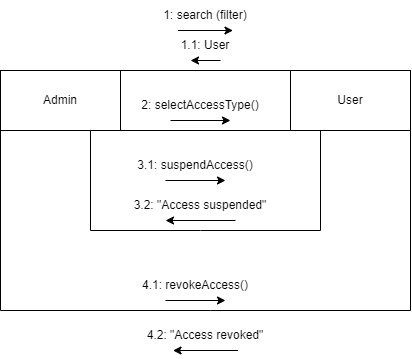

The diagram above was exported from draw.io. Its source (the exported page's mxGraphModel, read from the mxfile embedded in the PNG):
<mxGraphModel dx="1034" dy="446" grid="1" gridSize="10" guides="1" tooltips="1" connect="1" arrows="1" fold="1" page="1" pageScale="1" pageWidth="850" pageHeight="1100" math="0" shadow="0">
  <root>
    <mxCell id="0" />
    <mxCell id="1" parent="0" />
    <mxCell id="6PUphs7ZbIjiCpLULU9F-1" value="Admin" style="rounded=0;whiteSpace=wrap;html=1;" vertex="1" parent="1">
      <mxGeometry x="160" y="120" width="120" height="60" as="geometry" />
    </mxCell>
    <mxCell id="6PUphs7ZbIjiCpLULU9F-2" value="User" style="rounded=0;whiteSpace=wrap;html=1;" vertex="1" parent="1">
      <mxGeometry x="450" y="120" width="120" height="60" as="geometry" />
    </mxCell>
    <mxCell id="6PUphs7ZbIjiCpLULU9F-3" value="" style="endArrow=none;html=1;rounded=0;exitX=1;exitY=0;exitDx=0;exitDy=0;entryX=0;entryY=0;entryDx=0;entryDy=0;" edge="1" parent="1" source="6PUphs7ZbIjiCpLULU9F-1" target="6PUphs7ZbIjiCpLULU9F-2">
      <mxGeometry width="50" height="50" relative="1" as="geometry">
        <mxPoint x="400" y="260" as="sourcePoint" />
        <mxPoint x="450" y="210" as="targetPoint" />
      </mxGeometry>
    </mxCell>
    <mxCell id="6PUphs7ZbIjiCpLULU9F-4" value="1: search (filter)" style="text;html=1;align=center;verticalAlign=middle;whiteSpace=wrap;rounded=0;" vertex="1" parent="1">
      <mxGeometry x="310" y="50" width="110" height="30" as="geometry" />
    </mxCell>
    <mxCell id="6PUphs7ZbIjiCpLULU9F-5" value="" style="endArrow=classic;html=1;rounded=0;entryX=0.75;entryY=1;entryDx=0;entryDy=0;exitX=0.25;exitY=1;exitDx=0;exitDy=0;" edge="1" parent="1" source="6PUphs7ZbIjiCpLULU9F-4" target="6PUphs7ZbIjiCpLULU9F-4">
      <mxGeometry width="50" height="50" relative="1" as="geometry">
        <mxPoint x="400" y="260" as="sourcePoint" />
        <mxPoint x="450" y="210" as="targetPoint" />
      </mxGeometry>
    </mxCell>
    <mxCell id="6PUphs7ZbIjiCpLULU9F-6" value="1.1: User" style="text;html=1;align=center;verticalAlign=middle;whiteSpace=wrap;rounded=0;" vertex="1" parent="1">
      <mxGeometry x="335" y="80" width="60" height="30" as="geometry" />
    </mxCell>
    <mxCell id="6PUphs7ZbIjiCpLULU9F-7" value="" style="endArrow=classic;html=1;rounded=0;entryX=0.25;entryY=1;entryDx=0;entryDy=0;exitX=0.75;exitY=1;exitDx=0;exitDy=0;" edge="1" parent="1" source="6PUphs7ZbIjiCpLULU9F-6" target="6PUphs7ZbIjiCpLULU9F-6">
      <mxGeometry width="50" height="50" relative="1" as="geometry">
        <mxPoint x="400" y="260" as="sourcePoint" />
        <mxPoint x="450" y="210" as="targetPoint" />
      </mxGeometry>
    </mxCell>
    <mxCell id="6PUphs7ZbIjiCpLULU9F-8" value="" style="endArrow=none;html=1;rounded=0;exitX=1;exitY=1;exitDx=0;exitDy=0;entryX=0;entryY=1;entryDx=0;entryDy=0;" edge="1" parent="1" source="6PUphs7ZbIjiCpLULU9F-1" target="6PUphs7ZbIjiCpLULU9F-2">
      <mxGeometry width="50" height="50" relative="1" as="geometry">
        <mxPoint x="400" y="260" as="sourcePoint" />
        <mxPoint x="450" y="210" as="targetPoint" />
      </mxGeometry>
    </mxCell>
    <mxCell id="6PUphs7ZbIjiCpLULU9F-9" value="2: selectAccessType()" style="text;html=1;align=center;verticalAlign=middle;whiteSpace=wrap;rounded=0;" vertex="1" parent="1">
      <mxGeometry x="300" y="140" width="120" height="30" as="geometry" />
    </mxCell>
    <mxCell id="6PUphs7ZbIjiCpLULU9F-10" value="" style="endArrow=classic;html=1;rounded=0;exitX=0.25;exitY=1;exitDx=0;exitDy=0;entryX=0.75;entryY=1;entryDx=0;entryDy=0;" edge="1" parent="1" source="6PUphs7ZbIjiCpLULU9F-9" target="6PUphs7ZbIjiCpLULU9F-9">
      <mxGeometry width="50" height="50" relative="1" as="geometry">
        <mxPoint x="400" y="260" as="sourcePoint" />
        <mxPoint x="450" y="210" as="targetPoint" />
      </mxGeometry>
    </mxCell>
    <mxCell id="6PUphs7ZbIjiCpLULU9F-11" value="3.1: suspendAccess()" style="text;html=1;align=center;verticalAlign=middle;whiteSpace=wrap;rounded=0;" vertex="1" parent="1">
      <mxGeometry x="295" y="200" width="120" height="30" as="geometry" />
    </mxCell>
    <mxCell id="6PUphs7ZbIjiCpLULU9F-12" value="" style="endArrow=classic;html=1;rounded=0;exitX=0.25;exitY=1;exitDx=0;exitDy=0;entryX=0.75;entryY=1;entryDx=0;entryDy=0;" edge="1" parent="1" source="6PUphs7ZbIjiCpLULU9F-11" target="6PUphs7ZbIjiCpLULU9F-11">
      <mxGeometry width="50" height="50" relative="1" as="geometry">
        <mxPoint x="395" y="280" as="sourcePoint" />
        <mxPoint x="445" y="230" as="targetPoint" />
      </mxGeometry>
    </mxCell>
    <mxCell id="6PUphs7ZbIjiCpLULU9F-13" value="3.2: &quot;Access suspended&quot;" style="text;html=1;align=center;verticalAlign=middle;whiteSpace=wrap;rounded=0;" vertex="1" parent="1">
      <mxGeometry x="290" y="240" width="140" height="30" as="geometry" />
    </mxCell>
    <mxCell id="6PUphs7ZbIjiCpLULU9F-14" value="" style="endArrow=classic;html=1;rounded=0;entryX=0.25;entryY=1;entryDx=0;entryDy=0;exitX=0.75;exitY=1;exitDx=0;exitDy=0;" edge="1" parent="1" source="6PUphs7ZbIjiCpLULU9F-13" target="6PUphs7ZbIjiCpLULU9F-13">
      <mxGeometry width="50" height="50" relative="1" as="geometry">
        <mxPoint x="385" y="300" as="sourcePoint" />
        <mxPoint x="435" y="250" as="targetPoint" />
      </mxGeometry>
    </mxCell>
    <mxCell id="6PUphs7ZbIjiCpLULU9F-15" value="" style="endArrow=none;html=1;rounded=0;entryX=0.75;entryY=1;entryDx=0;entryDy=0;exitX=0.25;exitY=1;exitDx=0;exitDy=0;" edge="1" parent="1" source="6PUphs7ZbIjiCpLULU9F-2" target="6PUphs7ZbIjiCpLULU9F-1">
      <mxGeometry width="50" height="50" relative="1" as="geometry">
        <mxPoint x="390" y="280" as="sourcePoint" />
        <mxPoint x="440" y="230" as="targetPoint" />
        <Array as="points">
          <mxPoint x="480" y="280" />
          <mxPoint x="360" y="280" />
          <mxPoint x="250" y="280" />
        </Array>
      </mxGeometry>
    </mxCell>
    <mxCell id="6PUphs7ZbIjiCpLULU9F-16" value="" style="endArrow=none;html=1;rounded=0;exitX=0;exitY=1;exitDx=0;exitDy=0;entryX=1;entryY=1;entryDx=0;entryDy=0;" edge="1" parent="1" source="6PUphs7ZbIjiCpLULU9F-1" target="6PUphs7ZbIjiCpLULU9F-2">
      <mxGeometry width="50" height="50" relative="1" as="geometry">
        <mxPoint x="390" y="280" as="sourcePoint" />
        <mxPoint x="440" y="230" as="targetPoint" />
        <Array as="points">
          <mxPoint x="160" y="360" />
          <mxPoint x="370" y="360" />
          <mxPoint x="570" y="360" />
        </Array>
      </mxGeometry>
    </mxCell>
    <mxCell id="6PUphs7ZbIjiCpLULU9F-17" value="4.1: revokeAccess()" style="text;html=1;align=center;verticalAlign=middle;whiteSpace=wrap;rounded=0;" vertex="1" parent="1">
      <mxGeometry x="295" y="320" width="120" height="30" as="geometry" />
    </mxCell>
    <mxCell id="6PUphs7ZbIjiCpLULU9F-18" value="" style="endArrow=classic;html=1;rounded=0;entryX=0.75;entryY=1;entryDx=0;entryDy=0;exitX=0.25;exitY=1;exitDx=0;exitDy=0;" edge="1" parent="1" source="6PUphs7ZbIjiCpLULU9F-17" target="6PUphs7ZbIjiCpLULU9F-17">
      <mxGeometry width="50" height="50" relative="1" as="geometry">
        <mxPoint x="390" y="280" as="sourcePoint" />
        <mxPoint x="440" y="230" as="targetPoint" />
      </mxGeometry>
    </mxCell>
    <mxCell id="6PUphs7ZbIjiCpLULU9F-19" value="4.2: &quot;Access revoked&quot;" style="text;html=1;align=center;verticalAlign=middle;whiteSpace=wrap;rounded=0;" vertex="1" parent="1">
      <mxGeometry x="300" y="370" width="130" height="30" as="geometry" />
    </mxCell>
    <mxCell id="6PUphs7ZbIjiCpLULU9F-20" value="" style="endArrow=classic;html=1;rounded=0;entryX=0.25;entryY=1;entryDx=0;entryDy=0;exitX=0.75;exitY=1;exitDx=0;exitDy=0;" edge="1" parent="1" source="6PUphs7ZbIjiCpLULU9F-19" target="6PUphs7ZbIjiCpLULU9F-19">
      <mxGeometry width="50" height="50" relative="1" as="geometry">
        <mxPoint x="390" y="280" as="sourcePoint" />
        <mxPoint x="440" y="230" as="targetPoint" />
      </mxGeometry>
    </mxCell>
  </root>
</mxGraphModel>